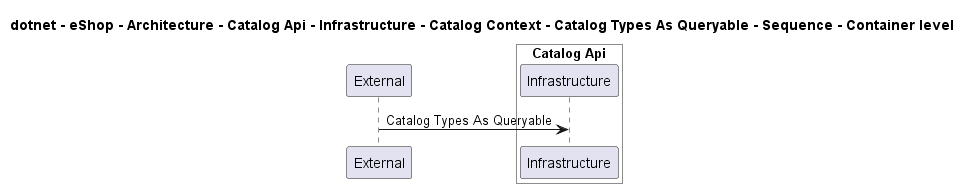

The diagram above was rendered by PlantUML. Its source (embedded in the PNG):
@startuml
!pragma layout smetana

title dotnet - eShop - Architecture - Catalog Api - Infrastructure - Catalog Context - Catalog Types As Queryable - Sequence - Container level

participant "External" as C4InterFlow.SoftwareSystems.ExternalSystem

box "Catalog Api" #White
    participant "Infrastructure" as dotnet.eShop.Architecture.SoftwareSystems.CatalogApi.Containers.Infrastructure
end box


C4InterFlow.SoftwareSystems.ExternalSystem -> dotnet.eShop.Architecture.SoftwareSystems.CatalogApi.Containers.Infrastructure : Catalog Types As Queryable


@enduml